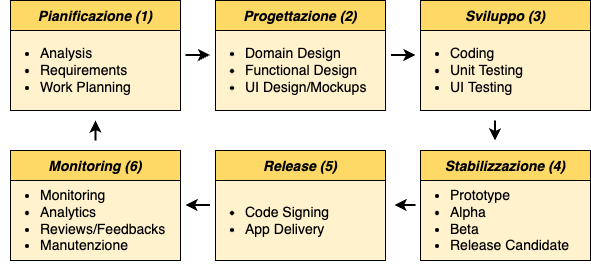

The diagram above was exported from draw.io. Its source (the exported page's mxGraphModel, read from the mxfile embedded in the PNG):
<mxGraphModel dx="1132" dy="843" grid="1" gridSize="10" guides="1" tooltips="1" connect="1" arrows="1" fold="1" page="1" pageScale="1" pageWidth="850" pageHeight="1100" math="0" shadow="0">
  <root>
    <mxCell id="0" />
    <mxCell id="1" parent="0" />
    <mxCell id="4bwxZD5kKDuvs-5FpHjh-6" value="Stabilizzazione (4)" style="swimlane;fillColor=#FFD966;fontSize=14;fontStyle=3;startSize=30;" parent="1" vertex="1">
      <mxGeometry x="550" y="320" width="170" height="110" as="geometry" />
    </mxCell>
    <mxCell id="SEaKBR62vKy1RSs9B9eF-9" value="" style="rounded=0;whiteSpace=wrap;html=1;fillColor=#fff2cc;strokeColor=#000000;" vertex="1" parent="4bwxZD5kKDuvs-5FpHjh-6">
      <mxGeometry y="30" width="170" height="80" as="geometry" />
    </mxCell>
    <mxCell id="4bwxZD5kKDuvs-5FpHjh-16" value="&lt;ul style=&quot;font-size: 14px;&quot;&gt;&lt;li style=&quot;font-size: 14px;&quot;&gt;Prototype&lt;/li&gt;&lt;li style=&quot;font-size: 14px;&quot;&gt;Alpha&lt;/li&gt;&lt;li style=&quot;font-size: 14px;&quot;&gt;Beta&lt;/li&gt;&lt;li style=&quot;font-size: 14px;&quot;&gt;Release Candidate&lt;/li&gt;&lt;/ul&gt;" style="text;html=1;align=left;verticalAlign=middle;resizable=0;points=[];autosize=1;strokeColor=none;fillColor=none;fontSize=14;spacing=0;" parent="4bwxZD5kKDuvs-5FpHjh-6" vertex="1">
      <mxGeometry x="-10" y="20" width="180" height="100" as="geometry" />
    </mxCell>
    <mxCell id="4bwxZD5kKDuvs-5FpHjh-10" value="" style="endArrow=classic;startArrow=none;html=1;rounded=0;strokeWidth=2;edgeStyle=orthogonalEdgeStyle;curved=1;startFill=0;" parent="1" edge="1">
      <mxGeometry width="50" height="50" relative="1" as="geometry">
        <mxPoint x="624.5" y="290" as="sourcePoint" />
        <mxPoint x="624.5" y="310" as="targetPoint" />
      </mxGeometry>
    </mxCell>
    <mxCell id="4bwxZD5kKDuvs-5FpHjh-14" value="" style="endArrow=classic;startArrow=none;html=1;rounded=0;strokeWidth=2;edgeStyle=orthogonalEdgeStyle;curved=1;startFill=0;" parent="1" edge="1">
      <mxGeometry width="50" height="50" relative="1" as="geometry">
        <mxPoint x="225" y="310" as="sourcePoint" />
        <mxPoint x="225" y="290" as="targetPoint" />
      </mxGeometry>
    </mxCell>
    <mxCell id="4bwxZD5kKDuvs-5FpHjh-28" value="Sviluppo (3)" style="swimlane;fillColor=#FFD966;fontSize=14;fontStyle=3;startSize=30;" parent="1" vertex="1">
      <mxGeometry x="550" y="170" width="170" height="110" as="geometry" />
    </mxCell>
    <mxCell id="SEaKBR62vKy1RSs9B9eF-6" value="" style="rounded=0;whiteSpace=wrap;html=1;fillColor=#fff2cc;strokeColor=#000000;" vertex="1" parent="4bwxZD5kKDuvs-5FpHjh-28">
      <mxGeometry y="30" width="170" height="80" as="geometry" />
    </mxCell>
    <mxCell id="4bwxZD5kKDuvs-5FpHjh-29" value="&lt;ul style=&quot;font-size: 14px;&quot;&gt;&lt;li&gt;Coding&lt;/li&gt;&lt;li&gt;Unit Testing&lt;/li&gt;&lt;li&gt;UI Testing&lt;/li&gt;&lt;/ul&gt;" style="text;html=1;align=left;verticalAlign=middle;resizable=0;points=[];autosize=1;strokeColor=none;fillColor=none;fontSize=14;spacing=0;" parent="4bwxZD5kKDuvs-5FpHjh-28" vertex="1">
      <mxGeometry x="-10" y="25" width="130" height="90" as="geometry" />
    </mxCell>
    <mxCell id="4bwxZD5kKDuvs-5FpHjh-30" value="Progettazione (2)" style="swimlane;fillColor=#FFD966;fontSize=14;fontStyle=3;startSize=30;" parent="1" vertex="1">
      <mxGeometry x="345" y="170" width="170" height="110" as="geometry" />
    </mxCell>
    <mxCell id="SEaKBR62vKy1RSs9B9eF-5" value="" style="rounded=0;whiteSpace=wrap;html=1;fillColor=#fff2cc;strokeColor=#000000;" vertex="1" parent="4bwxZD5kKDuvs-5FpHjh-30">
      <mxGeometry y="30" width="170" height="80" as="geometry" />
    </mxCell>
    <mxCell id="4bwxZD5kKDuvs-5FpHjh-31" value="&lt;ul style=&quot;font-size: 14px;&quot;&gt;&lt;li style=&quot;font-size: 14px;&quot;&gt;Domain Design&lt;/li&gt;&lt;li style=&quot;font-size: 14px;&quot;&gt;Functional Design&lt;/li&gt;&lt;li style=&quot;font-size: 14px;&quot;&gt;UI Design/Mockups&lt;/li&gt;&lt;/ul&gt;" style="text;html=1;align=left;verticalAlign=middle;resizable=0;points=[];autosize=1;strokeColor=none;fillColor=none;fontSize=14;spacing=0;" parent="4bwxZD5kKDuvs-5FpHjh-30" vertex="1">
      <mxGeometry x="-10" y="25" width="180" height="90" as="geometry" />
    </mxCell>
    <mxCell id="4bwxZD5kKDuvs-5FpHjh-32" value="Monitoring (6)" style="swimlane;fillColor=#FFD966;fontSize=14;fontStyle=3;startSize=30;" parent="1" vertex="1">
      <mxGeometry x="140" y="320" width="170" height="110" as="geometry" />
    </mxCell>
    <mxCell id="SEaKBR62vKy1RSs9B9eF-7" value="" style="rounded=0;whiteSpace=wrap;html=1;fillColor=#fff2cc;strokeColor=#000000;" vertex="1" parent="4bwxZD5kKDuvs-5FpHjh-32">
      <mxGeometry y="30" width="170" height="80" as="geometry" />
    </mxCell>
    <mxCell id="4bwxZD5kKDuvs-5FpHjh-33" value="&lt;ul style=&quot;font-size: 14px;&quot;&gt;&lt;li style=&quot;font-size: 14px;&quot;&gt;Monitoring&lt;/li&gt;&lt;li style=&quot;font-size: 14px;&quot;&gt;Analytics&lt;/li&gt;&lt;li style=&quot;font-size: 14px;&quot;&gt;Reviews/Feedbacks&lt;/li&gt;&lt;li style=&quot;font-size: 14px;&quot;&gt;Manutenzione&lt;/li&gt;&lt;/ul&gt;" style="text;html=1;align=left;verticalAlign=middle;resizable=0;points=[];autosize=1;strokeColor=none;fillColor=none;fontSize=14;spacing=0;" parent="4bwxZD5kKDuvs-5FpHjh-32" vertex="1">
      <mxGeometry x="-10" y="20" width="180" height="100" as="geometry" />
    </mxCell>
    <mxCell id="4bwxZD5kKDuvs-5FpHjh-34" value="Release (5)" style="swimlane;fillColor=#FFD966;fontSize=14;fontStyle=3;startSize=30;" parent="1" vertex="1">
      <mxGeometry x="345" y="320" width="170" height="110" as="geometry" />
    </mxCell>
    <mxCell id="SEaKBR62vKy1RSs9B9eF-8" value="" style="rounded=0;whiteSpace=wrap;html=1;fillColor=#fff2cc;strokeColor=#000000;" vertex="1" parent="4bwxZD5kKDuvs-5FpHjh-34">
      <mxGeometry y="30" width="170" height="80" as="geometry" />
    </mxCell>
    <mxCell id="4bwxZD5kKDuvs-5FpHjh-35" value="&lt;ul style=&quot;font-size: 14px;&quot;&gt;&lt;li style=&quot;font-size: 14px;&quot;&gt;Code Signing&lt;/li&gt;&lt;li style=&quot;font-size: 14px;&quot;&gt;App Delivery&lt;/li&gt;&lt;/ul&gt;" style="text;html=1;align=left;verticalAlign=middle;resizable=0;points=[];autosize=1;strokeColor=none;fillColor=none;fontSize=14;spacing=0;" parent="4bwxZD5kKDuvs-5FpHjh-34" vertex="1">
      <mxGeometry x="-10" y="35" width="140" height="70" as="geometry" />
    </mxCell>
    <mxCell id="4bwxZD5kKDuvs-5FpHjh-36" value="Pianificazione (1)" style="swimlane;fillColor=#FFD966;fontSize=14;fontStyle=3;startSize=30;" parent="1" vertex="1">
      <mxGeometry x="140" y="170" width="170" height="110" as="geometry" />
    </mxCell>
    <mxCell id="SEaKBR62vKy1RSs9B9eF-4" value="" style="rounded=0;whiteSpace=wrap;html=1;fillColor=#fff2cc;strokeColor=#000000;" vertex="1" parent="4bwxZD5kKDuvs-5FpHjh-36">
      <mxGeometry y="30" width="170" height="80" as="geometry" />
    </mxCell>
    <mxCell id="4bwxZD5kKDuvs-5FpHjh-37" value="&lt;ul style=&quot;font-size: 14px;&quot;&gt;&lt;li style=&quot;font-size: 14px;&quot;&gt;Analysis&amp;nbsp;&lt;/li&gt;&lt;li style=&quot;font-size: 14px;&quot;&gt;Requirements&lt;/li&gt;&lt;li style=&quot;font-size: 14px;&quot;&gt;Work Planning&lt;/li&gt;&lt;/ul&gt;" style="text;html=1;align=left;verticalAlign=middle;resizable=0;points=[];autosize=1;strokeColor=none;fillColor=none;fontSize=14;spacing=0;" parent="4bwxZD5kKDuvs-5FpHjh-36" vertex="1">
      <mxGeometry x="-10" y="25" width="150" height="90" as="geometry" />
    </mxCell>
    <mxCell id="4bwxZD5kKDuvs-5FpHjh-44" value="" style="endArrow=classic;startArrow=none;html=1;rounded=0;strokeWidth=2;edgeStyle=orthogonalEdgeStyle;curved=1;startFill=0;" parent="1" edge="1">
      <mxGeometry width="50" height="50" relative="1" as="geometry">
        <mxPoint x="315" y="224.5" as="sourcePoint" />
        <mxPoint x="339.5" y="224.5" as="targetPoint" />
      </mxGeometry>
    </mxCell>
    <mxCell id="SEaKBR62vKy1RSs9B9eF-1" value="" style="endArrow=classic;startArrow=none;html=1;rounded=0;strokeWidth=2;edgeStyle=orthogonalEdgeStyle;curved=1;startFill=0;" edge="1" parent="1">
      <mxGeometry width="50" height="50" relative="1" as="geometry">
        <mxPoint x="520.5" y="224.5" as="sourcePoint" />
        <mxPoint x="545" y="224.5" as="targetPoint" />
      </mxGeometry>
    </mxCell>
    <mxCell id="SEaKBR62vKy1RSs9B9eF-2" value="" style="endArrow=classic;startArrow=none;html=1;rounded=0;strokeWidth=2;edgeStyle=orthogonalEdgeStyle;curved=1;startFill=0;" edge="1" parent="1">
      <mxGeometry width="50" height="50" relative="1" as="geometry">
        <mxPoint x="545" y="374.5" as="sourcePoint" />
        <mxPoint x="524" y="374.5" as="targetPoint" />
      </mxGeometry>
    </mxCell>
    <mxCell id="SEaKBR62vKy1RSs9B9eF-3" value="" style="endArrow=classic;startArrow=none;html=1;rounded=0;strokeWidth=2;edgeStyle=orthogonalEdgeStyle;curved=1;startFill=0;" edge="1" parent="1">
      <mxGeometry width="50" height="50" relative="1" as="geometry">
        <mxPoint x="339.5" y="374.5" as="sourcePoint" />
        <mxPoint x="315" y="374.5" as="targetPoint" />
      </mxGeometry>
    </mxCell>
  </root>
</mxGraphModel>